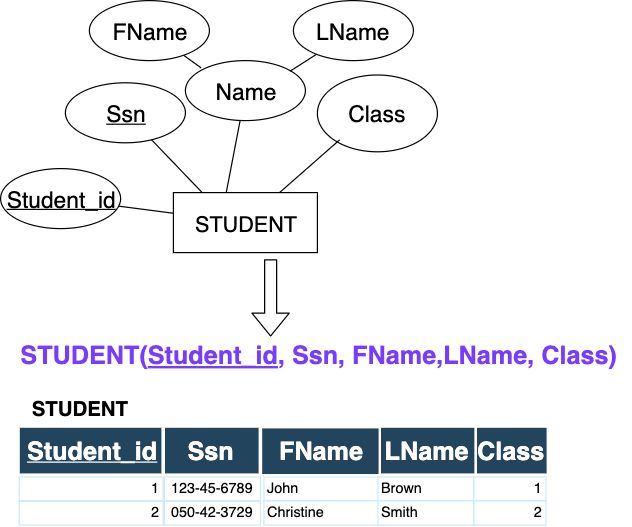

The diagram above was exported from draw.io. Its source (the exported page's mxGraphModel, read from the mxfile embedded in the PNG):
<mxGraphModel dx="1092" dy="989" grid="1" gridSize="10" guides="1" tooltips="1" connect="0" arrows="1" fold="1" page="1" pageScale="1.5" pageWidth="1169" pageHeight="827" background="#ffffff" math="0" shadow="0">
  <root>
    <mxCell id="0" />
    <mxCell id="1" parent="0" />
    <mxCell id="Bgtsf4OjMMmjHKAjZwyr-95" value="Class" style="ellipse;whiteSpace=wrap;html=1;fontSize=19;" parent="1" vertex="1">
      <mxGeometry x="349" y="82" width="100" height="64" as="geometry" />
    </mxCell>
    <mxCell id="Bgtsf4OjMMmjHKAjZwyr-96" value="Ssn" style="ellipse;whiteSpace=wrap;html=1;fontSize=19;fontStyle=4" parent="1" vertex="1">
      <mxGeometry x="139" y="88.5" width="100" height="50" as="geometry" />
    </mxCell>
    <mxCell id="Bgtsf4OjMMmjHKAjZwyr-99" value="" style="endArrow=none;html=1;fontSize=19;" parent="1" source="Bgtsf4OjMMmjHKAjZwyr-102" edge="1">
      <mxGeometry width="50" height="50" relative="1" as="geometry">
        <mxPoint x="352.14312668666867" y="142.6487041287205" as="sourcePoint" />
        <mxPoint x="367.50332098038257" y="136.0715129705984" as="targetPoint" />
      </mxGeometry>
    </mxCell>
    <mxCell id="Bgtsf4OjMMmjHKAjZwyr-100" value="" style="endArrow=none;html=1;fontSize=19;exitX=0.2;exitY=0;exitDx=0;exitDy=0;exitPerimeter=0;" parent="1" source="Bgtsf4OjMMmjHKAjZwyr-102" target="Bgtsf4OjMMmjHKAjZwyr-96" edge="1">
      <mxGeometry width="50" height="50" relative="1" as="geometry">
        <mxPoint x="325.8823529411734" y="154.23529411764616" as="sourcePoint" />
        <mxPoint x="438.7652476222788" y="155.52172023607568" as="targetPoint" />
      </mxGeometry>
    </mxCell>
    <mxCell id="Bgtsf4OjMMmjHKAjZwyr-102" value="STUDENT" style="rounded=0;whiteSpace=wrap;html=1;fontSize=18;" parent="1" vertex="1">
      <mxGeometry x="229" y="180" width="120" height="50" as="geometry" />
    </mxCell>
    <mxCell id="oaWZ9VQnobrG9rF-_kUH-75" value="Name" style="ellipse;whiteSpace=wrap;html=1;fontSize=19;" parent="1" vertex="1">
      <mxGeometry x="239" y="70" width="100" height="50" as="geometry" />
    </mxCell>
    <mxCell id="oaWZ9VQnobrG9rF-_kUH-76" value="" style="endArrow=none;html=1;fontSize=19;exitX=0.367;exitY=0;exitDx=0;exitDy=0;exitPerimeter=0;" parent="1" source="Bgtsf4OjMMmjHKAjZwyr-102" target="oaWZ9VQnobrG9rF-_kUH-75" edge="1">
      <mxGeometry width="50" height="50" relative="1" as="geometry">
        <mxPoint x="263" y="203.5" as="sourcePoint" />
        <mxPoint x="448.7652476222788" y="165.52172023607568" as="targetPoint" />
      </mxGeometry>
    </mxCell>
    <mxCell id="K9ySdh9S0gaNSzd6LlQT-3" value="John " style="align=left;strokeColor=#CCE7FF;" parent="1" vertex="1">
      <mxGeometry x="304.5" y="417" width="100" height="20" as="geometry" />
    </mxCell>
    <mxCell id="K9ySdh9S0gaNSzd6LlQT-4" value="Christine" style="align=left;strokeColor=#CCE7FF;" parent="1" vertex="1">
      <mxGeometry x="304.5" y="437" width="100" height="20" as="geometry" />
    </mxCell>
    <mxCell id="K9ySdh9S0gaNSzd6LlQT-6" value="FName" style="fillColor=#23445D;strokeColor=#FFFFFF;strokeWidth=2;fontColor=#FFFFFF;fontStyle=1;fontSize=21;" parent="1" vertex="1">
      <mxGeometry x="302" y="375.5" width="102" height="40" as="geometry" />
    </mxCell>
    <mxCell id="K9ySdh9S0gaNSzd6LlQT-7" value="Brown" style="fillColor=#ffffff;strokeColor=#CCE7FF;align=left;" parent="1" vertex="1">
      <mxGeometry x="399.5000000000018" y="417" width="80.00000000000028" height="20" as="geometry" />
    </mxCell>
    <mxCell id="K9ySdh9S0gaNSzd6LlQT-8" value="Smith" style="strokeColor=#CCE7FF;align=left;" parent="1" vertex="1">
      <mxGeometry x="399.5000000000015" y="437.0000000000004" width="80.00000000000028" height="20" as="geometry" />
    </mxCell>
    <mxCell id="K9ySdh9S0gaNSzd6LlQT-10" value="LName" style="fillColor=#23445D;strokeColor=#FFFFFF;strokeWidth=2;fontColor=#FFFFFF;fontStyle=1;fontSize=21;" parent="1" vertex="1">
      <mxGeometry x="401" y="375.0000000000001" width="80.00000000000006" height="40.00000000000001" as="geometry" />
    </mxCell>
    <mxCell id="K9ySdh9S0gaNSzd6LlQT-15" value="STUDENT" style="text;html=1;strokeColor=none;fillColor=none;align=center;verticalAlign=middle;whiteSpace=wrap;rounded=0;strokeWidth=3;fontStyle=1;fontSize=17;" parent="1" vertex="1">
      <mxGeometry x="131" y="350" width="40" height="20" as="geometry" />
    </mxCell>
    <mxCell id="K9ySdh9S0gaNSzd6LlQT-22" value="123-45-6789" style="fillColor=none;strokeColor=#CCE7FF;" parent="1" vertex="1">
      <mxGeometry x="221.50000000000182" y="417" width="80.00000000000028" height="20" as="geometry" />
    </mxCell>
    <mxCell id="K9ySdh9S0gaNSzd6LlQT-23" value="050-42-3729" style="fillColor=none;strokeColor=#CCE7FF;" parent="1" vertex="1">
      <mxGeometry x="221.50000000000148" y="437.0000000000004" width="80.00000000000028" height="20" as="geometry" />
    </mxCell>
    <mxCell id="K9ySdh9S0gaNSzd6LlQT-25" value="Ssn" style="fillColor=#23445D;strokeColor=#FFFFFF;strokeWidth=2;fontColor=#FFFFFF;fontStyle=1;fontSize=21;" parent="1" vertex="1">
      <mxGeometry x="221" y="375.0000000000001" width="80.00000000000006" height="40.00000000000001" as="geometry" />
    </mxCell>
    <mxCell id="K9ySdh9S0gaNSzd6LlQT-29" value="&lt;font color=&quot;#773dff&quot;&gt;STUDENT(&lt;u&gt;Student_id&lt;/u&gt;,&amp;nbsp;&lt;span style=&quot;font-size: 21px&quot;&gt;Ssn&lt;/span&gt;, FName,LName, Class)&lt;/font&gt;" style="text;html=1;strokeColor=none;fillColor=none;align=center;verticalAlign=middle;whiteSpace=wrap;rounded=0;fontSize=21;fontStyle=1" parent="1" vertex="1">
      <mxGeometry x="89" y="305" width="521" height="20" as="geometry" />
    </mxCell>
    <mxCell id="K9ySdh9S0gaNSzd6LlQT-31" value="FName" style="ellipse;whiteSpace=wrap;html=1;fontSize=19;" parent="1" vertex="1">
      <mxGeometry x="159" y="20" width="100" height="50" as="geometry" />
    </mxCell>
    <mxCell id="K9ySdh9S0gaNSzd6LlQT-32" value="" style="endArrow=none;html=1;fontSize=19;exitX=0.13;exitY=0.12;exitDx=0;exitDy=0;exitPerimeter=0;" parent="1" source="oaWZ9VQnobrG9rF-_kUH-75" target="K9ySdh9S0gaNSzd6LlQT-31" edge="1">
      <mxGeometry width="50" height="50" relative="1" as="geometry">
        <mxPoint x="253" y="88.5" as="sourcePoint" />
        <mxPoint x="438.7652476222788" y="50.52172023607568" as="targetPoint" />
      </mxGeometry>
    </mxCell>
    <mxCell id="K9ySdh9S0gaNSzd6LlQT-33" value="LName" style="ellipse;whiteSpace=wrap;html=1;fontSize=19;" parent="1" vertex="1">
      <mxGeometry x="329" y="20" width="100" height="50" as="geometry" />
    </mxCell>
    <mxCell id="K9ySdh9S0gaNSzd6LlQT-34" value="" style="endArrow=none;html=1;fontSize=19;exitX=0.87;exitY=0.18;exitDx=0;exitDy=0;exitPerimeter=0;" parent="1" source="oaWZ9VQnobrG9rF-_kUH-75" target="K9ySdh9S0gaNSzd6LlQT-33" edge="1">
      <mxGeometry width="50" height="50" relative="1" as="geometry">
        <mxPoint x="382" y="71" as="sourcePoint" />
        <mxPoint x="568.7652476222788" y="45.52172023607568" as="targetPoint" />
      </mxGeometry>
    </mxCell>
    <mxCell id="K9ySdh9S0gaNSzd6LlQT-35" value="1" style="fillColor=#ffffff;strokeColor=#CCE7FF;align=right;" parent="1" vertex="1">
      <mxGeometry x="479.5000000000018" y="417" width="60" height="20" as="geometry" />
    </mxCell>
    <mxCell id="K9ySdh9S0gaNSzd6LlQT-36" value="2" style="strokeColor=#CCE7FF;align=right;" parent="1" vertex="1">
      <mxGeometry x="479.5000000000015" y="437.0000000000004" width="60" height="20" as="geometry" />
    </mxCell>
    <mxCell id="K9ySdh9S0gaNSzd6LlQT-38" value="Class" style="fillColor=#23445D;strokeColor=#FFFFFF;strokeWidth=2;fontColor=#FFFFFF;fontStyle=1;fontSize=21;" parent="1" vertex="1">
      <mxGeometry x="481" y="375.0000000000001" width="60" height="40.00000000000001" as="geometry" />
    </mxCell>
    <mxCell id="K9ySdh9S0gaNSzd6LlQT-42" value="Student_id" style="ellipse;whiteSpace=wrap;html=1;fontSize=19;fontStyle=4" parent="1" vertex="1">
      <mxGeometry x="85" y="160" width="100" height="50" as="geometry" />
    </mxCell>
    <mxCell id="K9ySdh9S0gaNSzd6LlQT-43" value="" style="endArrow=none;html=1;fontSize=19;" parent="1" source="Bgtsf4OjMMmjHKAjZwyr-102" target="K9ySdh9S0gaNSzd6LlQT-42" edge="1">
      <mxGeometry width="50" height="50" relative="1" as="geometry">
        <mxPoint x="199" y="265" as="sourcePoint" />
        <mxPoint x="384.7652476222788" y="227.02172023607568" as="targetPoint" />
      </mxGeometry>
    </mxCell>
    <mxCell id="K9ySdh9S0gaNSzd6LlQT-44" value="1" style="fillColor=none;strokeColor=#CCE7FF;align=right;" parent="1" vertex="1">
      <mxGeometry x="100.50000000000182" y="417" width="120" height="20" as="geometry" />
    </mxCell>
    <mxCell id="K9ySdh9S0gaNSzd6LlQT-45" value="2" style="fillColor=none;strokeColor=#CCE7FF;align=right;" parent="1" vertex="1">
      <mxGeometry x="100.50000000000148" y="437.0000000000004" width="120" height="20" as="geometry" />
    </mxCell>
    <mxCell id="K9ySdh9S0gaNSzd6LlQT-47" value="Student_id" style="fillColor=#23445D;strokeColor=#FFFFFF;strokeWidth=2;fontColor=#FFFFFF;fontStyle=5;fontSize=21;align=right;" parent="1" vertex="1">
      <mxGeometry x="100" y="375.0000000000001" width="120" height="40.00000000000001" as="geometry" />
    </mxCell>
    <mxCell id="kL5cyh1dppnhj0i7J4wN-1" value="" style="shape=flexArrow;endArrow=classic;html=1;" parent="1" edge="1">
      <mxGeometry width="50" height="50" relative="1" as="geometry">
        <mxPoint x="310" y="235.5" as="sourcePoint" />
        <mxPoint x="310" y="300" as="targetPoint" />
      </mxGeometry>
    </mxCell>
  </root>
</mxGraphModel>